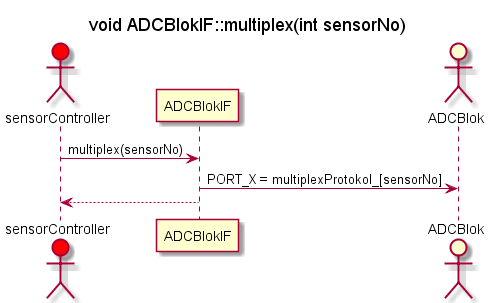

The diagram above was rendered by PlantUML. Its source (embedded in the PNG):
@startuml
title void ADCBlokIF::multiplex(int sensorNo)

skinparam MaxMessageSize 300

actor sensorController as SC #red
participant ADCBlokIF as ADCIF
actor ADCBlok as ADC

SC -> ADCIF : multiplex(sensorNo)
ADCIF -> ADC : PORT_X = multiplexProtokol_[sensorNo]
ADCIF --> SC : 

@enduml